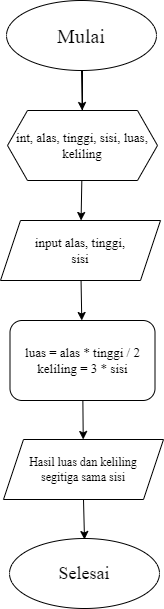

The diagram above was exported from draw.io. Its source (the exported page's mxGraphModel, read from the mxfile embedded in the PNG):
<mxGraphModel dx="637" dy="310" grid="1" gridSize="10" guides="1" tooltips="1" connect="1" arrows="1" fold="1" page="1" pageScale="1" pageWidth="850" pageHeight="1100" math="0" shadow="0">
  <root>
    <mxCell id="0" />
    <mxCell id="1" parent="0" />
    <mxCell id="20" value="" style="edgeStyle=none;html=1;fontFamily=Times New Roman;fontSize=13;" parent="1" source="2" target="3" edge="1">
      <mxGeometry relative="1" as="geometry" />
    </mxCell>
    <mxCell id="2" value="&lt;font face=&quot;Times New Roman&quot; style=&quot;font-size: 20px;&quot;&gt;Mulai&lt;/font&gt;" style="ellipse;whiteSpace=wrap;html=1;" parent="1" vertex="1">
      <mxGeometry x="230" width="150" height="70" as="geometry" />
    </mxCell>
    <mxCell id="19" value="" style="edgeStyle=none;html=1;fontFamily=Times New Roman;fontSize=13;" parent="1" source="3" target="4" edge="1">
      <mxGeometry relative="1" as="geometry" />
    </mxCell>
    <mxCell id="3" value="&lt;font style=&quot;font-size: 13px;&quot; face=&quot;Times New Roman&quot;&gt;int, alas, tinggi, sisi, luas, keliling&lt;/font&gt;" style="shape=hexagon;perimeter=hexagonPerimeter2;whiteSpace=wrap;html=1;fixedSize=1;" parent="1" vertex="1">
      <mxGeometry x="231" y="110" width="150" height="70" as="geometry" />
    </mxCell>
    <mxCell id="18" value="" style="edgeStyle=none;html=1;fontFamily=Times New Roman;fontSize=13;" parent="1" source="4" target="5" edge="1">
      <mxGeometry relative="1" as="geometry" />
    </mxCell>
    <mxCell id="4" value="&lt;font style=&quot;font-size: 13px;&quot;&gt;input alas, tinggi, &lt;br&gt;sisi&lt;/font&gt;" style="shape=parallelogram;perimeter=parallelogramPerimeter;whiteSpace=wrap;html=1;fixedSize=1;fontFamily=Times New Roman;" parent="1" vertex="1">
      <mxGeometry x="224" y="220" width="160" height="60" as="geometry" />
    </mxCell>
    <mxCell id="21" value="" style="edgeStyle=none;html=1;fontFamily=Times New Roman;fontSize=13;" parent="1" source="5" target="7" edge="1">
      <mxGeometry relative="1" as="geometry" />
    </mxCell>
    <mxCell id="5" value="&lt;font style=&quot;font-size: 13px;&quot; face=&quot;Times New Roman&quot;&gt;luas = alas * tinggi / 2&lt;br&gt;keliling = 3 * sisi&lt;br&gt;&lt;/font&gt;" style="rounded=1;whiteSpace=wrap;html=1;" parent="1" vertex="1">
      <mxGeometry x="233.5" y="320" width="145" height="80" as="geometry" />
    </mxCell>
    <mxCell id="22" value="" style="edgeStyle=none;html=1;fontFamily=Times New Roman;fontSize=13;exitX=0.5;exitY=1;exitDx=0;exitDy=0;" parent="1" source="7" edge="1">
      <mxGeometry relative="1" as="geometry">
        <mxPoint x="309.1428571428571" y="499" as="sourcePoint" />
        <mxPoint x="307.9999111229873" y="539.0031106954411" as="targetPoint" />
      </mxGeometry>
    </mxCell>
    <mxCell id="7" value="&lt;font style=&quot;font-size: 12px;&quot; face=&quot;Times New Roman&quot;&gt;Hasil luas dan keliling &lt;br&gt;segitiga sama sisi&lt;br&gt;&lt;/font&gt;" style="shape=parallelogram;perimeter=parallelogramPerimeter;whiteSpace=wrap;html=1;fixedSize=1;" parent="1" vertex="1">
      <mxGeometry x="227" y="439" width="160" height="60" as="geometry" />
    </mxCell>
    <mxCell id="8" value="&lt;font style=&quot;font-size: 18px;&quot; face=&quot;Times New Roman&quot;&gt;Selesai&lt;/font&gt;" style="ellipse;whiteSpace=wrap;html=1;" parent="1" vertex="1">
      <mxGeometry x="233" y="538" width="150" height="70" as="geometry" />
    </mxCell>
    <mxCell id="9" value="" style="endArrow=none;html=1;exitX=0.5;exitY=0;exitDx=0;exitDy=0;" parent="1" source="3" edge="1">
      <mxGeometry width="50" height="50" relative="1" as="geometry">
        <mxPoint x="306" y="100" as="sourcePoint" />
        <mxPoint x="306" y="70" as="targetPoint" />
      </mxGeometry>
    </mxCell>
  </root>
</mxGraphModel>